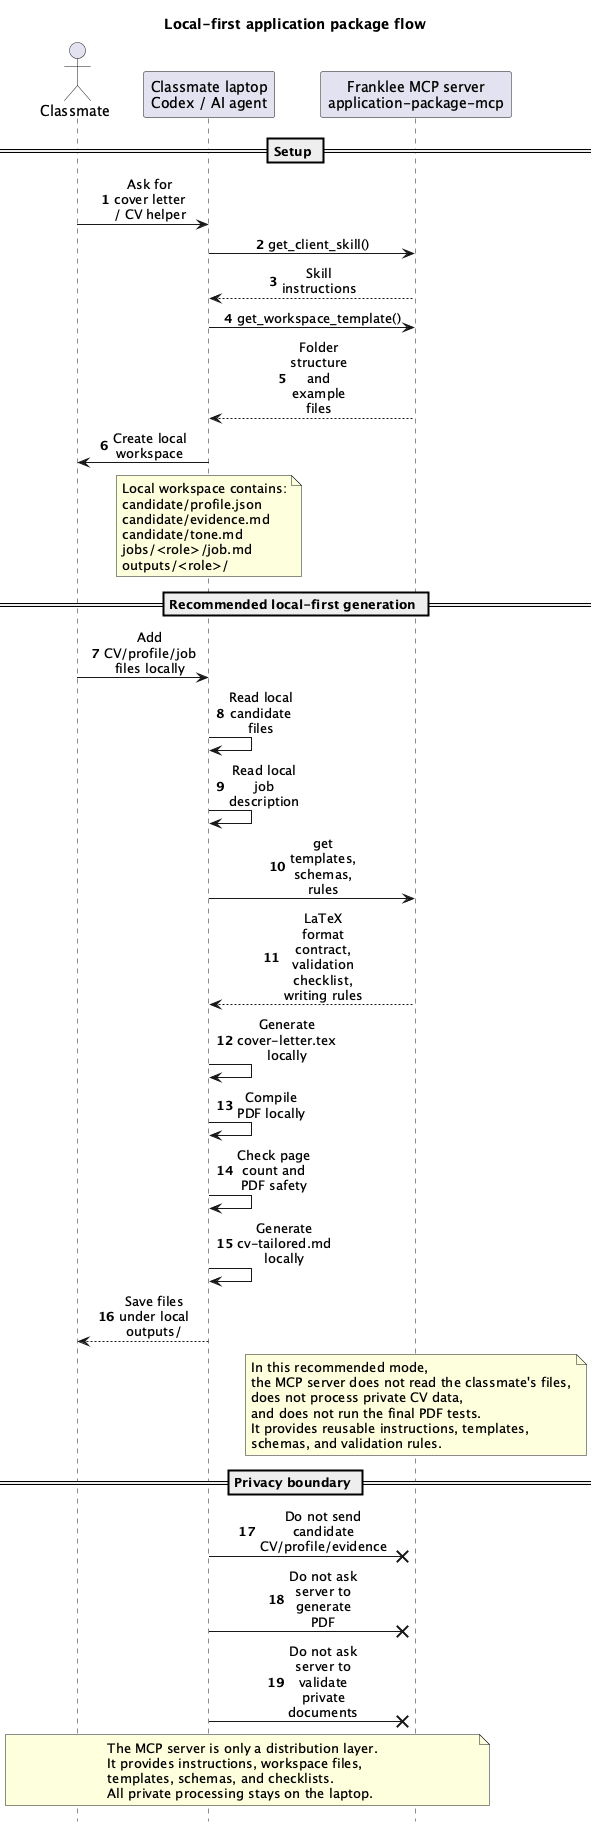

The diagram above was rendered by PlantUML. Its source (embedded in the PNG):
@startuml
title Local-first application package flow

autonumber
hide footbox
skinparam sequenceMessageAlign center
skinparam ParticipantPadding 18
skinparam BoxPadding 8
skinparam MaxMessageSize 80

actor "Classmate" as User
participant "Classmate laptop\nCodex / AI agent" as Agent
participant "Franklee MCP server\napplication-package-mcp" as MCP

== Setup ==

User -> Agent : Ask for cover letter / CV helper
Agent -> MCP : get_client_skill()
MCP --> Agent : Skill instructions
Agent -> MCP : get_workspace_template()
MCP --> Agent : Folder structure and example files
Agent -> User : Create local workspace

note over Agent
Local workspace contains:
candidate/profile.json
candidate/evidence.md
candidate/tone.md
jobs/<role>/job.md
outputs/<role>/
end note

== Recommended local-first generation ==

User -> Agent : Add CV/profile/job files locally
Agent -> Agent : Read local candidate files
Agent -> Agent : Read local job description
Agent -> MCP : get templates, schemas, rules
MCP --> Agent : LaTeX format contract,\nvalidation checklist,\nwriting rules
Agent -> Agent : Generate cover-letter.tex locally
Agent -> Agent : Compile PDF locally
Agent -> Agent : Check page count and PDF safety
Agent -> Agent : Generate cv-tailored.md locally
Agent --> User : Save files under local outputs/

note over MCP
In this recommended mode,
the MCP server does not read the classmate's files,
does not process private CV data,
and does not run the final PDF tests.
It provides reusable instructions, templates,
schemas, and validation rules.
end note

== Privacy boundary ==

Agent -x MCP : Do not send candidate CV/profile/evidence
Agent -x MCP : Do not ask server to generate PDF
Agent -x MCP : Do not ask server to validate private documents

note over User, MCP
The MCP server is only a distribution layer.
It provides instructions, workspace files,
templates, schemas, and checklists.
All private processing stays on the laptop.
end note

@enduml